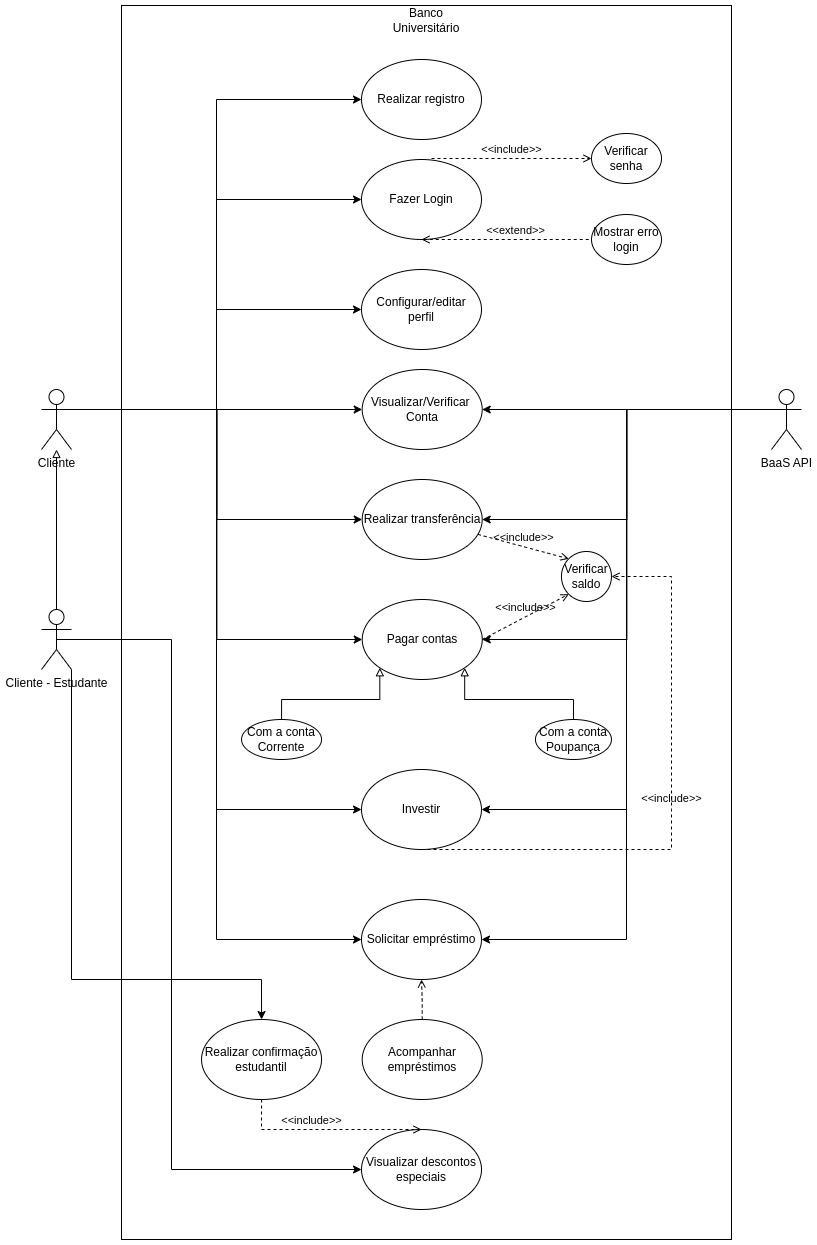

The diagram above was exported from draw.io. Its source (the exported page's mxGraphModel, read from the mxfile embedded in the PNG):
<mxGraphModel dx="2501" dy="2018" grid="1" gridSize="10" guides="1" tooltips="1" connect="1" arrows="1" fold="1" page="1" pageScale="1" pageWidth="827" pageHeight="1169" math="0" shadow="0">
  <root>
    <mxCell id="0" />
    <mxCell id="1" parent="0" />
    <mxCell id="YXwSMrUT2kT8KYZMDpRF-2" value="" style="rounded=0;whiteSpace=wrap;html=1;" parent="1" vertex="1">
      <mxGeometry x="100" y="-1044" width="610" height="1234" as="geometry" />
    </mxCell>
    <mxCell id="YXwSMrUT2kT8KYZMDpRF-17" style="edgeStyle=orthogonalEdgeStyle;rounded=0;orthogonalLoop=1;jettySize=auto;html=1;exitX=1;exitY=0.3333333333333333;exitDx=0;exitDy=0;exitPerimeter=0;entryX=0;entryY=0.5;entryDx=0;entryDy=0;endArrow=classic;endFill=1;" parent="1" source="YXwSMrUT2kT8KYZMDpRF-1" target="YXwSMrUT2kT8KYZMDpRF-6" edge="1">
      <mxGeometry relative="1" as="geometry" />
    </mxCell>
    <mxCell id="YXwSMrUT2kT8KYZMDpRF-19" style="edgeStyle=orthogonalEdgeStyle;rounded=0;orthogonalLoop=1;jettySize=auto;html=1;exitX=1;exitY=0.3333333333333333;exitDx=0;exitDy=0;exitPerimeter=0;entryX=0;entryY=0.5;entryDx=0;entryDy=0;endArrow=classic;endFill=1;" parent="1" source="YXwSMrUT2kT8KYZMDpRF-1" target="YXwSMrUT2kT8KYZMDpRF-7" edge="1">
      <mxGeometry relative="1" as="geometry" />
    </mxCell>
    <mxCell id="YXwSMrUT2kT8KYZMDpRF-20" style="edgeStyle=orthogonalEdgeStyle;rounded=0;orthogonalLoop=1;jettySize=auto;html=1;exitX=1;exitY=0.3333333333333333;exitDx=0;exitDy=0;exitPerimeter=0;entryX=0;entryY=0.5;entryDx=0;entryDy=0;endArrow=classic;endFill=1;" parent="1" source="YXwSMrUT2kT8KYZMDpRF-1" target="YXwSMrUT2kT8KYZMDpRF-8" edge="1">
      <mxGeometry relative="1" as="geometry" />
    </mxCell>
    <mxCell id="YXwSMrUT2kT8KYZMDpRF-21" style="edgeStyle=orthogonalEdgeStyle;rounded=0;orthogonalLoop=1;jettySize=auto;html=1;exitX=1;exitY=0.3333333333333333;exitDx=0;exitDy=0;exitPerimeter=0;entryX=0;entryY=0.5;entryDx=0;entryDy=0;endArrow=classic;endFill=1;" parent="1" source="YXwSMrUT2kT8KYZMDpRF-1" target="YXwSMrUT2kT8KYZMDpRF-9" edge="1">
      <mxGeometry relative="1" as="geometry" />
    </mxCell>
    <mxCell id="YXwSMrUT2kT8KYZMDpRF-22" style="edgeStyle=orthogonalEdgeStyle;rounded=0;orthogonalLoop=1;jettySize=auto;html=1;exitX=1;exitY=0.3333333333333333;exitDx=0;exitDy=0;exitPerimeter=0;entryX=0;entryY=0.5;entryDx=0;entryDy=0;endArrow=classic;endFill=1;" parent="1" source="YXwSMrUT2kT8KYZMDpRF-1" target="YXwSMrUT2kT8KYZMDpRF-10" edge="1">
      <mxGeometry relative="1" as="geometry" />
    </mxCell>
    <mxCell id="YXwSMrUT2kT8KYZMDpRF-23" style="edgeStyle=orthogonalEdgeStyle;rounded=0;orthogonalLoop=1;jettySize=auto;html=1;exitX=1;exitY=0.3333333333333333;exitDx=0;exitDy=0;exitPerimeter=0;entryX=0;entryY=0.5;entryDx=0;entryDy=0;endArrow=classic;endFill=1;" parent="1" source="YXwSMrUT2kT8KYZMDpRF-1" target="YXwSMrUT2kT8KYZMDpRF-11" edge="1">
      <mxGeometry relative="1" as="geometry" />
    </mxCell>
    <mxCell id="YXwSMrUT2kT8KYZMDpRF-24" style="edgeStyle=orthogonalEdgeStyle;rounded=0;orthogonalLoop=1;jettySize=auto;html=1;exitX=1;exitY=0.3333333333333333;exitDx=0;exitDy=0;exitPerimeter=0;entryX=0;entryY=0.5;entryDx=0;entryDy=0;endArrow=classic;endFill=1;" parent="1" source="YXwSMrUT2kT8KYZMDpRF-1" target="YXwSMrUT2kT8KYZMDpRF-13" edge="1">
      <mxGeometry relative="1" as="geometry" />
    </mxCell>
    <mxCell id="YXwSMrUT2kT8KYZMDpRF-70" style="edgeStyle=orthogonalEdgeStyle;rounded=0;orthogonalLoop=1;jettySize=auto;html=1;exitX=1;exitY=0.3333333333333333;exitDx=0;exitDy=0;exitPerimeter=0;entryX=0;entryY=0.5;entryDx=0;entryDy=0;endArrow=classic;endFill=1;" parent="1" source="YXwSMrUT2kT8KYZMDpRF-1" target="YXwSMrUT2kT8KYZMDpRF-14" edge="1">
      <mxGeometry relative="1" as="geometry" />
    </mxCell>
    <mxCell id="YXwSMrUT2kT8KYZMDpRF-1" value="Cliente&lt;br&gt;" style="shape=umlActor;verticalLabelPosition=bottom;verticalAlign=top;html=1;outlineConnect=0;rounded=0;" parent="1" vertex="1">
      <mxGeometry x="20" y="-660" width="30" height="60" as="geometry" />
    </mxCell>
    <mxCell id="YXwSMrUT2kT8KYZMDpRF-27" style="edgeStyle=orthogonalEdgeStyle;rounded=0;orthogonalLoop=1;jettySize=auto;html=1;exitX=0;exitY=0.3333333333333333;exitDx=0;exitDy=0;exitPerimeter=0;entryX=1;entryY=0.5;entryDx=0;entryDy=0;endArrow=classic;endFill=1;" parent="1" source="YXwSMrUT2kT8KYZMDpRF-3" target="YXwSMrUT2kT8KYZMDpRF-8" edge="1">
      <mxGeometry relative="1" as="geometry" />
    </mxCell>
    <mxCell id="YXwSMrUT2kT8KYZMDpRF-28" style="edgeStyle=orthogonalEdgeStyle;rounded=0;orthogonalLoop=1;jettySize=auto;html=1;exitX=0;exitY=0.3333333333333333;exitDx=0;exitDy=0;exitPerimeter=0;endArrow=classic;endFill=1;entryX=1;entryY=0.5;entryDx=0;entryDy=0;" parent="1" source="YXwSMrUT2kT8KYZMDpRF-3" target="YXwSMrUT2kT8KYZMDpRF-9" edge="1">
      <mxGeometry relative="1" as="geometry" />
    </mxCell>
    <mxCell id="YXwSMrUT2kT8KYZMDpRF-29" style="edgeStyle=orthogonalEdgeStyle;rounded=0;orthogonalLoop=1;jettySize=auto;html=1;exitX=0;exitY=0.3333333333333333;exitDx=0;exitDy=0;exitPerimeter=0;entryX=1;entryY=0.5;entryDx=0;entryDy=0;endArrow=classic;endFill=1;" parent="1" source="YXwSMrUT2kT8KYZMDpRF-3" target="YXwSMrUT2kT8KYZMDpRF-10" edge="1">
      <mxGeometry relative="1" as="geometry" />
    </mxCell>
    <mxCell id="YXwSMrUT2kT8KYZMDpRF-30" style="edgeStyle=orthogonalEdgeStyle;rounded=0;orthogonalLoop=1;jettySize=auto;html=1;exitX=0;exitY=0.3333333333333333;exitDx=0;exitDy=0;exitPerimeter=0;entryX=1;entryY=0.5;entryDx=0;entryDy=0;endArrow=classic;endFill=1;" parent="1" source="YXwSMrUT2kT8KYZMDpRF-3" target="YXwSMrUT2kT8KYZMDpRF-11" edge="1">
      <mxGeometry relative="1" as="geometry" />
    </mxCell>
    <mxCell id="YXwSMrUT2kT8KYZMDpRF-31" style="edgeStyle=orthogonalEdgeStyle;rounded=0;orthogonalLoop=1;jettySize=auto;html=1;exitX=0;exitY=0.3333333333333333;exitDx=0;exitDy=0;exitPerimeter=0;entryX=1;entryY=0.5;entryDx=0;entryDy=0;endArrow=classic;endFill=1;" parent="1" source="YXwSMrUT2kT8KYZMDpRF-3" target="YXwSMrUT2kT8KYZMDpRF-13" edge="1">
      <mxGeometry relative="1" as="geometry" />
    </mxCell>
    <mxCell id="YXwSMrUT2kT8KYZMDpRF-3" value="BaaS API" style="shape=umlActor;verticalLabelPosition=bottom;verticalAlign=top;html=1;outlineConnect=0;rounded=0;" parent="1" vertex="1">
      <mxGeometry x="750" y="-660" width="30" height="60" as="geometry" />
    </mxCell>
    <mxCell id="YXwSMrUT2kT8KYZMDpRF-6" value="Realizar registro" style="ellipse;whiteSpace=wrap;html=1;rounded=0;" parent="1" vertex="1">
      <mxGeometry x="340" y="-990" width="120" height="80" as="geometry" />
    </mxCell>
    <mxCell id="YXwSMrUT2kT8KYZMDpRF-7" value="Fazer Login" style="ellipse;whiteSpace=wrap;html=1;rounded=0;" parent="1" vertex="1">
      <mxGeometry x="340" y="-890" width="120" height="80" as="geometry" />
    </mxCell>
    <mxCell id="YXwSMrUT2kT8KYZMDpRF-8" value="Visualizar/Verificar&amp;nbsp;&lt;br&gt;Conta" style="ellipse;whiteSpace=wrap;html=1;rounded=0;" parent="1" vertex="1">
      <mxGeometry x="340.7" y="-680" width="120" height="80" as="geometry" />
    </mxCell>
    <mxCell id="YXwSMrUT2kT8KYZMDpRF-9" value="Realizar transferência" style="ellipse;whiteSpace=wrap;html=1;rounded=0;" parent="1" vertex="1">
      <mxGeometry x="340.7" y="-570" width="120" height="80" as="geometry" />
    </mxCell>
    <mxCell id="YXwSMrUT2kT8KYZMDpRF-10" value="Pagar contas" style="ellipse;whiteSpace=wrap;html=1;rounded=0;" parent="1" vertex="1">
      <mxGeometry x="340.75" y="-450" width="120" height="80" as="geometry" />
    </mxCell>
    <mxCell id="YXwSMrUT2kT8KYZMDpRF-11" value="Solicitar empréstimo" style="ellipse;whiteSpace=wrap;html=1;rounded=0;" parent="1" vertex="1">
      <mxGeometry x="340" y="-150" width="120" height="80" as="geometry" />
    </mxCell>
    <mxCell id="EKzvjwLv4nz5LpOccixI-1" style="edgeStyle=orthogonalEdgeStyle;rounded=0;orthogonalLoop=1;jettySize=auto;html=1;exitX=0.5;exitY=0;exitDx=0;exitDy=0;dashed=1;endArrow=open;endFill=0;" parent="1" source="YXwSMrUT2kT8KYZMDpRF-12" target="YXwSMrUT2kT8KYZMDpRF-11" edge="1">
      <mxGeometry relative="1" as="geometry" />
    </mxCell>
    <mxCell id="YXwSMrUT2kT8KYZMDpRF-12" value="Acompanhar empréstimos" style="ellipse;whiteSpace=wrap;html=1;rounded=0;" parent="1" vertex="1">
      <mxGeometry x="340.7" y="-30" width="120" height="80" as="geometry" />
    </mxCell>
    <mxCell id="YXwSMrUT2kT8KYZMDpRF-13" value="Investir" style="ellipse;whiteSpace=wrap;html=1;rounded=0;" parent="1" vertex="1">
      <mxGeometry x="340" y="-280" width="120" height="80" as="geometry" />
    </mxCell>
    <mxCell id="YXwSMrUT2kT8KYZMDpRF-14" value="Configurar/editar perfil" style="ellipse;whiteSpace=wrap;html=1;rounded=0;" parent="1" vertex="1">
      <mxGeometry x="340" y="-780" width="120" height="80" as="geometry" />
    </mxCell>
    <mxCell id="YXwSMrUT2kT8KYZMDpRF-18" value="Banco Universitário" style="text;html=1;strokeColor=none;fillColor=none;align=center;verticalAlign=middle;whiteSpace=wrap;rounded=0;" parent="1" vertex="1">
      <mxGeometry x="370" y="-1044" width="70" height="30" as="geometry" />
    </mxCell>
    <mxCell id="YXwSMrUT2kT8KYZMDpRF-32" value="Verificar senha" style="ellipse;whiteSpace=wrap;html=1;rounded=0;" parent="1" vertex="1">
      <mxGeometry x="570" y="-916" width="70" height="50" as="geometry" />
    </mxCell>
    <mxCell id="YXwSMrUT2kT8KYZMDpRF-33" value="Mostrar erro login" style="ellipse;whiteSpace=wrap;html=1;rounded=0;" parent="1" vertex="1">
      <mxGeometry x="570" y="-835" width="70" height="50" as="geometry" />
    </mxCell>
    <mxCell id="YXwSMrUT2kT8KYZMDpRF-54" value="Verificar saldo" style="ellipse;whiteSpace=wrap;html=1;rounded=0;" parent="1" vertex="1">
      <mxGeometry x="539.95" y="-498" width="50" height="50" as="geometry" />
    </mxCell>
    <mxCell id="YXwSMrUT2kT8KYZMDpRF-64" style="edgeStyle=orthogonalEdgeStyle;rounded=0;orthogonalLoop=1;jettySize=auto;html=1;exitX=0.5;exitY=0;exitDx=0;exitDy=0;entryX=0;entryY=1;entryDx=0;entryDy=0;endArrow=block;endFill=0;" parent="1" source="YXwSMrUT2kT8KYZMDpRF-62" target="YXwSMrUT2kT8KYZMDpRF-10" edge="1">
      <mxGeometry relative="1" as="geometry" />
    </mxCell>
    <mxCell id="YXwSMrUT2kT8KYZMDpRF-62" value="Com a conta Corrente" style="ellipse;whiteSpace=wrap;html=1;rounded=0;" parent="1" vertex="1">
      <mxGeometry x="220.05" y="-330" width="80" height="40" as="geometry" />
    </mxCell>
    <mxCell id="YXwSMrUT2kT8KYZMDpRF-65" style="edgeStyle=orthogonalEdgeStyle;rounded=0;orthogonalLoop=1;jettySize=auto;html=1;exitX=0.5;exitY=0;exitDx=0;exitDy=0;endArrow=block;endFill=0;entryX=1;entryY=1;entryDx=0;entryDy=0;" parent="1" source="YXwSMrUT2kT8KYZMDpRF-63" target="YXwSMrUT2kT8KYZMDpRF-10" edge="1">
      <mxGeometry relative="1" as="geometry">
        <mxPoint x="400" y="-500" as="targetPoint" />
        <Array as="points">
          <mxPoint x="552" y="-350" />
          <mxPoint x="443" y="-350" />
        </Array>
      </mxGeometry>
    </mxCell>
    <mxCell id="YXwSMrUT2kT8KYZMDpRF-63" value="Com a conta Poupança" style="ellipse;whiteSpace=wrap;html=1;rounded=0;" parent="1" vertex="1">
      <mxGeometry x="513.9499999999999" y="-330" width="76" height="40" as="geometry" />
    </mxCell>
    <mxCell id="YXwSMrUT2kT8KYZMDpRF-76" style="edgeStyle=orthogonalEdgeStyle;rounded=0;orthogonalLoop=1;jettySize=auto;html=1;exitX=1;exitY=1;exitDx=0;exitDy=0;exitPerimeter=0;" parent="1" source="YXwSMrUT2kT8KYZMDpRF-66" target="YXwSMrUT2kT8KYZMDpRF-74" edge="1">
      <mxGeometry relative="1" as="geometry">
        <Array as="points">
          <mxPoint x="50" y="-70" />
          <mxPoint x="240" y="-70" />
        </Array>
      </mxGeometry>
    </mxCell>
    <mxCell id="YXwSMrUT2kT8KYZMDpRF-77" style="edgeStyle=orthogonalEdgeStyle;rounded=0;orthogonalLoop=1;jettySize=auto;html=1;exitX=0.5;exitY=0.5;exitDx=0;exitDy=0;exitPerimeter=0;entryX=0;entryY=0.5;entryDx=0;entryDy=0;" parent="1" source="YXwSMrUT2kT8KYZMDpRF-66" target="YXwSMrUT2kT8KYZMDpRF-73" edge="1">
      <mxGeometry relative="1" as="geometry">
        <Array as="points">
          <mxPoint x="150" y="-410" />
          <mxPoint x="150" y="120" />
        </Array>
      </mxGeometry>
    </mxCell>
    <mxCell id="EKzvjwLv4nz5LpOccixI-9" style="edgeStyle=orthogonalEdgeStyle;rounded=0;orthogonalLoop=1;jettySize=auto;html=1;exitX=0.5;exitY=0;exitDx=0;exitDy=0;exitPerimeter=0;startArrow=none;startFill=0;endArrow=block;endFill=0;" parent="1" source="YXwSMrUT2kT8KYZMDpRF-66" target="YXwSMrUT2kT8KYZMDpRF-1" edge="1">
      <mxGeometry relative="1" as="geometry" />
    </mxCell>
    <mxCell id="YXwSMrUT2kT8KYZMDpRF-66" value="Cliente - Estudante" style="shape=umlActor;verticalLabelPosition=bottom;verticalAlign=top;html=1;outlineConnect=0;rounded=0;" parent="1" vertex="1">
      <mxGeometry x="20" y="-440" width="30" height="60" as="geometry" />
    </mxCell>
    <mxCell id="YXwSMrUT2kT8KYZMDpRF-73" value="Visualizar descontos&lt;br&gt;especiais" style="ellipse;whiteSpace=wrap;html=1;rounded=0;" parent="1" vertex="1">
      <mxGeometry x="340" y="80" width="120" height="80" as="geometry" />
    </mxCell>
    <mxCell id="YXwSMrUT2kT8KYZMDpRF-74" value="Realizar confirmação estudantil" style="ellipse;whiteSpace=wrap;html=1;rounded=0;" parent="1" vertex="1">
      <mxGeometry x="180.05" y="-30" width="120" height="80" as="geometry" />
    </mxCell>
    <mxCell id="EKzvjwLv4nz5LpOccixI-2" value="&amp;lt;&amp;lt;extend&amp;gt;&amp;gt;" style="html=1;verticalAlign=bottom;labelBackgroundColor=none;endArrow=none;endFill=0;dashed=1;rounded=0;startArrow=open;startFill=0;exitX=0.5;exitY=1;exitDx=0;exitDy=0;entryX=0;entryY=0.5;entryDx=0;entryDy=0;" parent="1" source="YXwSMrUT2kT8KYZMDpRF-7" target="YXwSMrUT2kT8KYZMDpRF-33" edge="1">
      <mxGeometry x="0.1075" width="160" relative="1" as="geometry">
        <mxPoint x="414" y="-810" as="sourcePoint" />
        <mxPoint x="574" y="-810" as="targetPoint" />
        <mxPoint as="offset" />
      </mxGeometry>
    </mxCell>
    <mxCell id="EKzvjwLv4nz5LpOccixI-3" value="&amp;lt;&amp;lt;include&amp;gt;&amp;gt;" style="html=1;verticalAlign=bottom;labelBackgroundColor=none;endArrow=open;endFill=0;dashed=1;rounded=0;" parent="1" target="YXwSMrUT2kT8KYZMDpRF-32" edge="1">
      <mxGeometry width="160" relative="1" as="geometry">
        <mxPoint x="410" y="-891" as="sourcePoint" />
        <mxPoint x="570" y="-891" as="targetPoint" />
      </mxGeometry>
    </mxCell>
    <mxCell id="EKzvjwLv4nz5LpOccixI-4" value="&amp;lt;&amp;lt;include&amp;gt;&amp;gt;" style="html=1;verticalAlign=bottom;labelBackgroundColor=none;endArrow=open;endFill=0;dashed=1;rounded=0;entryX=0;entryY=0;entryDx=0;entryDy=0;" parent="1" source="YXwSMrUT2kT8KYZMDpRF-9" target="YXwSMrUT2kT8KYZMDpRF-54" edge="1">
      <mxGeometry width="160" relative="1" as="geometry">
        <mxPoint x="500" y="-500" as="sourcePoint" />
        <mxPoint x="660" y="-500" as="targetPoint" />
      </mxGeometry>
    </mxCell>
    <mxCell id="EKzvjwLv4nz5LpOccixI-6" value="&amp;lt;&amp;lt;include&amp;gt;&amp;gt;" style="html=1;verticalAlign=bottom;labelBackgroundColor=none;endArrow=open;endFill=0;dashed=1;rounded=0;exitX=1;exitY=0.5;exitDx=0;exitDy=0;entryX=0;entryY=1;entryDx=0;entryDy=0;" parent="1" source="YXwSMrUT2kT8KYZMDpRF-10" target="YXwSMrUT2kT8KYZMDpRF-54" edge="1">
      <mxGeometry width="160" relative="1" as="geometry">
        <mxPoint x="480" y="-440" as="sourcePoint" />
        <mxPoint x="640" y="-440" as="targetPoint" />
      </mxGeometry>
    </mxCell>
    <mxCell id="EKzvjwLv4nz5LpOccixI-7" value="&amp;lt;&amp;lt;include&amp;gt;&amp;gt;" style="html=1;verticalAlign=bottom;labelBackgroundColor=none;endArrow=open;endFill=0;dashed=1;rounded=0;entryX=0.5;entryY=0;entryDx=0;entryDy=0;" parent="1" target="YXwSMrUT2kT8KYZMDpRF-73" edge="1" source="YXwSMrUT2kT8KYZMDpRF-74">
      <mxGeometry x="-0.1594" width="160" relative="1" as="geometry">
        <mxPoint x="-50" y="-180" as="sourcePoint" />
        <mxPoint x="400.75" y="70" as="targetPoint" />
        <Array as="points">
          <mxPoint x="240" y="80" />
        </Array>
        <mxPoint as="offset" />
      </mxGeometry>
    </mxCell>
    <mxCell id="yS6Sk77piRA_tHByqnEp-2" value="&amp;lt;&amp;lt;include&amp;gt;&amp;gt;" style="html=1;verticalAlign=bottom;labelBackgroundColor=none;endArrow=open;endFill=0;dashed=1;rounded=0;exitX=0.5;exitY=1;exitDx=0;exitDy=0;entryX=1;entryY=0.5;entryDx=0;entryDy=0;" parent="1" source="YXwSMrUT2kT8KYZMDpRF-13" target="YXwSMrUT2kT8KYZMDpRF-54" edge="1">
      <mxGeometry width="160" relative="1" as="geometry">
        <mxPoint x="510" y="100" as="sourcePoint" />
        <mxPoint x="670" y="100" as="targetPoint" />
        <Array as="points">
          <mxPoint x="650" y="-200" />
          <mxPoint x="650" y="-240" />
          <mxPoint x="650" y="-473" />
        </Array>
      </mxGeometry>
    </mxCell>
  </root>
</mxGraphModel>